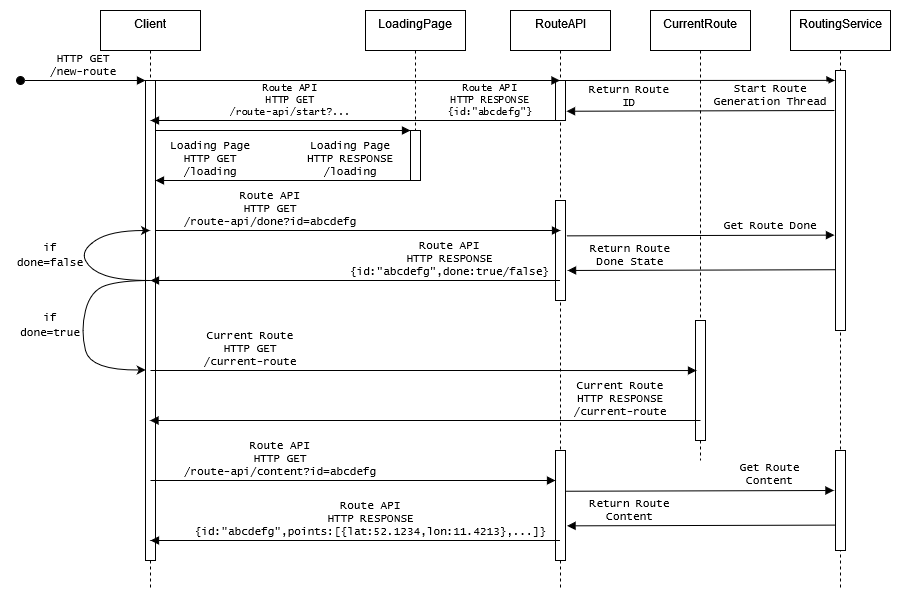

The diagram above was exported from draw.io. Its source (the exported page's mxGraphModel, read from the mxfile embedded in the PNG):
<mxGraphModel dx="1422" dy="780" grid="1" gridSize="10" guides="1" tooltips="1" connect="1" arrows="1" fold="1" page="1" pageScale="1" pageWidth="850" pageHeight="1100" math="0" shadow="0">
  <root>
    <mxCell id="0" />
    <mxCell id="1" parent="0" />
    <mxCell id="3nuBFxr9cyL0pnOWT2aG-1" value="Client" style="shape=umlLifeline;perimeter=lifelinePerimeter;container=1;collapsible=0;recursiveResize=0;rounded=0;shadow=0;strokeWidth=1;verticalAlign=top;" parent="1" vertex="1">
      <mxGeometry x="100" y="80" width="100" height="580" as="geometry" />
    </mxCell>
    <mxCell id="3nuBFxr9cyL0pnOWT2aG-2" value="" style="points=[];perimeter=orthogonalPerimeter;rounded=0;shadow=0;strokeWidth=1;" parent="3nuBFxr9cyL0pnOWT2aG-1" vertex="1">
      <mxGeometry x="45" y="70" width="10" height="480" as="geometry" />
    </mxCell>
    <mxCell id="3nuBFxr9cyL0pnOWT2aG-3" value="HTTP GET&#10;/new-route" style="verticalAlign=bottom;startArrow=oval;endArrow=block;startSize=8;shadow=0;strokeWidth=1;fontFamily=Lucida Console;" parent="3nuBFxr9cyL0pnOWT2aG-1" target="3nuBFxr9cyL0pnOWT2aG-2" edge="1">
      <mxGeometry relative="1" as="geometry">
        <mxPoint x="-80" y="70" as="sourcePoint" />
      </mxGeometry>
    </mxCell>
    <mxCell id="3nuBFxr9cyL0pnOWT2aG-5" value="LoadingPage" style="shape=umlLifeline;perimeter=lifelinePerimeter;container=1;collapsible=0;recursiveResize=0;rounded=0;shadow=0;strokeWidth=1;verticalAlign=top;" parent="1" vertex="1">
      <mxGeometry x="365" y="80" width="100" height="170" as="geometry" />
    </mxCell>
    <mxCell id="3nuBFxr9cyL0pnOWT2aG-6" value="" style="points=[];perimeter=orthogonalPerimeter;rounded=0;shadow=0;strokeWidth=1;" parent="3nuBFxr9cyL0pnOWT2aG-5" vertex="1">
      <mxGeometry x="45" y="120" width="10" height="50" as="geometry" />
    </mxCell>
    <mxCell id="RrPZDIBj5y_G5Iq-LGIt-33" value="Route API&#10;HTTP RESPONSE&#10;{id:&quot;abcdefg&quot;}" style="verticalAlign=bottom;endArrow=block;shadow=0;strokeWidth=1;fontFamily=Lucida Console;fontSize=10;" parent="3nuBFxr9cyL0pnOWT2aG-5" edge="1">
      <mxGeometry x="-0.679" relative="1" as="geometry">
        <mxPoint x="190" y="110" as="sourcePoint" />
        <mxPoint x="-215" y="110" as="targetPoint" />
        <Array as="points">
          <mxPoint x="-4.5" y="110" />
        </Array>
        <mxPoint as="offset" />
      </mxGeometry>
    </mxCell>
    <mxCell id="3nuBFxr9cyL0pnOWT2aG-8" value="Loading Page&#10;HTTP GET&#10;/loading" style="verticalAlign=bottom;endArrow=block;entryX=0;entryY=0;shadow=0;strokeWidth=1;fontFamily=Lucida Console;" parent="1" source="3nuBFxr9cyL0pnOWT2aG-2" target="3nuBFxr9cyL0pnOWT2aG-6" edge="1">
      <mxGeometry x="-0.5686" y="-50" relative="1" as="geometry">
        <mxPoint x="275" y="160" as="sourcePoint" />
        <mxPoint as="offset" />
      </mxGeometry>
    </mxCell>
    <mxCell id="3nuBFxr9cyL0pnOWT2aG-9" value="Loading Page&#10;HTTP RESPONSE&#10;/loading" style="verticalAlign=bottom;endArrow=block;shadow=0;strokeWidth=1;fontFamily=Lucida Console;" parent="1" source="3nuBFxr9cyL0pnOWT2aG-6" target="3nuBFxr9cyL0pnOWT2aG-2" edge="1">
      <mxGeometry x="-0.5294" relative="1" as="geometry">
        <mxPoint x="240" y="200" as="sourcePoint" />
        <mxPoint x="180" y="230" as="targetPoint" />
        <Array as="points">
          <mxPoint x="280" y="250" />
        </Array>
        <mxPoint as="offset" />
      </mxGeometry>
    </mxCell>
    <mxCell id="RrPZDIBj5y_G5Iq-LGIt-2" value="RouteAPI" style="shape=umlLifeline;perimeter=lifelinePerimeter;container=1;collapsible=0;recursiveResize=0;rounded=0;shadow=0;strokeWidth=1;verticalAlign=top;" parent="1" vertex="1">
      <mxGeometry x="510" y="80" width="100" height="580" as="geometry" />
    </mxCell>
    <mxCell id="RrPZDIBj5y_G5Iq-LGIt-4" value="" style="points=[];perimeter=orthogonalPerimeter;rounded=0;shadow=0;strokeWidth=1;" parent="RrPZDIBj5y_G5Iq-LGIt-2" vertex="1">
      <mxGeometry x="45" y="70" width="10" height="40" as="geometry" />
    </mxCell>
    <mxCell id="RrPZDIBj5y_G5Iq-LGIt-13" value="" style="points=[];perimeter=orthogonalPerimeter;rounded=0;shadow=0;strokeWidth=1;" parent="RrPZDIBj5y_G5Iq-LGIt-2" vertex="1">
      <mxGeometry x="45" y="440" width="10" height="110" as="geometry" />
    </mxCell>
    <mxCell id="RrPZDIBj5y_G5Iq-LGIt-27" value="" style="points=[];perimeter=orthogonalPerimeter;rounded=0;shadow=0;strokeWidth=1;" parent="RrPZDIBj5y_G5Iq-LGIt-2" vertex="1">
      <mxGeometry x="45" y="190" width="10" height="100" as="geometry" />
    </mxCell>
    <mxCell id="RrPZDIBj5y_G5Iq-LGIt-3" value="Route API&#10;HTTP GET&#10;/route-api/done?id=abcdefg" style="verticalAlign=bottom;endArrow=block;shadow=0;strokeWidth=1;fontFamily=Lucida Console;" parent="1" source="3nuBFxr9cyL0pnOWT2aG-2" edge="1">
      <mxGeometry x="-0.4321" relative="1" as="geometry">
        <mxPoint x="175" y="300" as="sourcePoint" />
        <mxPoint x="560" y="300" as="targetPoint" />
        <Array as="points">
          <mxPoint x="460" y="300" />
          <mxPoint x="560" y="300" />
        </Array>
        <mxPoint as="offset" />
      </mxGeometry>
    </mxCell>
    <mxCell id="RrPZDIBj5y_G5Iq-LGIt-5" value="Route API&#10;HTTP RESPONSE&#10;{id:&quot;abcdefg&quot;,done:true/false}" style="verticalAlign=bottom;endArrow=block;shadow=0;strokeWidth=1;fontFamily=Lucida Console;" parent="1" source="RrPZDIBj5y_G5Iq-LGIt-2" edge="1">
      <mxGeometry x="-0.4652" relative="1" as="geometry">
        <mxPoint x="485" y="350" as="sourcePoint" />
        <mxPoint x="150" y="350" as="targetPoint" />
        <Array as="points">
          <mxPoint x="365" y="350" />
        </Array>
        <mxPoint as="offset" />
      </mxGeometry>
    </mxCell>
    <mxCell id="RrPZDIBj5y_G5Iq-LGIt-7" value="CurrentRoute" style="shape=umlLifeline;perimeter=lifelinePerimeter;container=1;collapsible=0;recursiveResize=0;rounded=0;shadow=0;strokeWidth=1;verticalAlign=top;" parent="1" vertex="1">
      <mxGeometry x="650" y="80" width="100" height="450" as="geometry" />
    </mxCell>
    <mxCell id="RrPZDIBj5y_G5Iq-LGIt-8" value="" style="points=[];perimeter=orthogonalPerimeter;rounded=0;shadow=0;strokeWidth=1;" parent="RrPZDIBj5y_G5Iq-LGIt-7" vertex="1">
      <mxGeometry x="45" y="310" width="10" height="120" as="geometry" />
    </mxCell>
    <mxCell id="RrPZDIBj5y_G5Iq-LGIt-29" value="Return Route&#10;Done State" style="verticalAlign=bottom;endArrow=none;shadow=0;strokeWidth=1;fontFamily=Lucida Console;entryX=-0.208;entryY=0.151;entryDx=0;entryDy=0;entryPerimeter=0;endFill=0;startArrow=block;startFill=1;" parent="RrPZDIBj5y_G5Iq-LGIt-7" edge="1">
      <mxGeometry x="-0.5303" relative="1" as="geometry">
        <mxPoint x="-82.92000000000007" y="259.97" as="sourcePoint" />
        <mxPoint x="184.99999999999977" y="259.23" as="targetPoint" />
        <mxPoint as="offset" />
      </mxGeometry>
    </mxCell>
    <mxCell id="RrPZDIBj5y_G5Iq-LGIt-34" value="Return Route&#10;ID" style="verticalAlign=bottom;endArrow=none;shadow=0;strokeWidth=1;fontFamily=Lucida Console;entryX=-0.208;entryY=0.151;entryDx=0;entryDy=0;entryPerimeter=0;endFill=0;startArrow=block;startFill=1;" parent="RrPZDIBj5y_G5Iq-LGIt-7" edge="1">
      <mxGeometry x="-0.5303" relative="1" as="geometry">
        <mxPoint x="-83.96000000000004" y="100.74000000000004" as="sourcePoint" />
        <mxPoint x="183.9599999999998" y="100.00000000000003" as="targetPoint" />
        <mxPoint as="offset" />
      </mxGeometry>
    </mxCell>
    <mxCell id="RrPZDIBj5y_G5Iq-LGIt-11" value="Current Route&#10;HTTP GET&#10;/current-route" style="verticalAlign=bottom;endArrow=block;shadow=0;strokeWidth=1;fontFamily=Lucida Console;entryX=0.1;entryY=0.417;entryDx=0;entryDy=0;entryPerimeter=0;" parent="1" target="RrPZDIBj5y_G5Iq-LGIt-8" edge="1">
      <mxGeometry x="-0.6337" relative="1" as="geometry">
        <mxPoint x="150" y="440" as="sourcePoint" />
        <mxPoint x="555.0000000000002" y="440" as="targetPoint" />
        <Array as="points">
          <mxPoint x="455" y="440" />
        </Array>
        <mxPoint as="offset" />
      </mxGeometry>
    </mxCell>
    <mxCell id="RrPZDIBj5y_G5Iq-LGIt-12" value="Current Route&#10;HTTP RESPONSE&#10;/current-route" style="verticalAlign=bottom;endArrow=block;shadow=0;strokeWidth=1;fontFamily=Lucida Console;" parent="1" target="3nuBFxr9cyL0pnOWT2aG-1" edge="1">
      <mxGeometry x="-0.7092" relative="1" as="geometry">
        <mxPoint x="700" y="490" as="sourcePoint" />
        <mxPoint x="298" y="490" as="targetPoint" />
        <Array as="points">
          <mxPoint x="433" y="490" />
        </Array>
        <mxPoint as="offset" />
      </mxGeometry>
    </mxCell>
    <mxCell id="RrPZDIBj5y_G5Iq-LGIt-14" value="Route API&#10;HTTP GET&#10;/route-api/content?id=abcdefg" style="verticalAlign=bottom;endArrow=block;shadow=0;strokeWidth=1;fontFamily=Lucida Console;" parent="1" edge="1">
      <mxGeometry x="-0.358" relative="1" as="geometry">
        <mxPoint x="150" y="550" as="sourcePoint" />
        <mxPoint x="555.0000000000002" y="550" as="targetPoint" />
        <Array as="points">
          <mxPoint x="455" y="550" />
          <mxPoint x="555" y="550" />
        </Array>
        <mxPoint as="offset" />
      </mxGeometry>
    </mxCell>
    <mxCell id="RrPZDIBj5y_G5Iq-LGIt-15" value="Route API&#10;HTTP RESPONSE&#10;{id:&quot;abcdefg&quot;,points:[{lat:52.1234,lon:11.4213},...]}" style="verticalAlign=bottom;endArrow=block;shadow=0;strokeWidth=1;fontFamily=Lucida Console;" parent="1" edge="1">
      <mxGeometry x="-0.0745" relative="1" as="geometry">
        <mxPoint x="559.5" y="610" as="sourcePoint" />
        <mxPoint x="150" y="610" as="targetPoint" />
        <Array as="points">
          <mxPoint x="365" y="610" />
        </Array>
        <mxPoint as="offset" />
      </mxGeometry>
    </mxCell>
    <mxCell id="RrPZDIBj5y_G5Iq-LGIt-17" value="" style="curved=1;endArrow=classic;html=1;rounded=0;fontFamily=Lucida Console;" parent="1" source="3nuBFxr9cyL0pnOWT2aG-1" target="3nuBFxr9cyL0pnOWT2aG-1" edge="1">
      <mxGeometry width="50" height="50" relative="1" as="geometry">
        <mxPoint x="70" y="350" as="sourcePoint" />
        <mxPoint x="120" y="300" as="targetPoint" />
        <Array as="points">
          <mxPoint x="120" y="350" />
          <mxPoint x="90" y="340" />
          <mxPoint x="80" y="320" />
          <mxPoint x="110" y="300" />
        </Array>
      </mxGeometry>
    </mxCell>
    <mxCell id="RrPZDIBj5y_G5Iq-LGIt-18" value="&lt;font style=&quot;font-size: 11px;&quot;&gt;if done=false&lt;/font&gt;" style="text;html=1;strokeColor=none;fillColor=none;align=center;verticalAlign=middle;whiteSpace=wrap;rounded=0;fontFamily=Lucida Console;" parent="1" vertex="1">
      <mxGeometry x="20" y="310" width="60" height="30" as="geometry" />
    </mxCell>
    <mxCell id="RrPZDIBj5y_G5Iq-LGIt-19" value="" style="curved=1;endArrow=classic;html=1;rounded=0;fontFamily=Lucida Console;entryX=0.023;entryY=0.603;entryDx=0;entryDy=0;entryPerimeter=0;" parent="1" target="3nuBFxr9cyL0pnOWT2aG-2" edge="1">
      <mxGeometry width="50" height="50" relative="1" as="geometry">
        <mxPoint x="149.5" y="350" as="sourcePoint" />
        <mxPoint x="149.5" y="300" as="targetPoint" />
        <Array as="points">
          <mxPoint x="120" y="350" />
          <mxPoint x="90" y="360" />
          <mxPoint x="80" y="400" />
          <mxPoint x="90" y="440" />
        </Array>
      </mxGeometry>
    </mxCell>
    <mxCell id="RrPZDIBj5y_G5Iq-LGIt-20" value="&lt;font style=&quot;font-size: 11px;&quot;&gt;if done=true&lt;/font&gt;" style="text;html=1;strokeColor=none;fillColor=none;align=center;verticalAlign=middle;whiteSpace=wrap;rounded=0;fontFamily=Lucida Console;" parent="1" vertex="1">
      <mxGeometry x="20" y="380" width="60" height="30" as="geometry" />
    </mxCell>
    <mxCell id="RrPZDIBj5y_G5Iq-LGIt-24" value="Route API&#10;HTTP GET&#10;/route-api/start?..." style="verticalAlign=bottom;endArrow=block;shadow=0;strokeWidth=1;fontFamily=Lucida Console;fontSize=10;" parent="1" target="RrPZDIBj5y_G5Iq-LGIt-2" edge="1">
      <mxGeometry x="-0.3162" y="-40" relative="1" as="geometry">
        <mxPoint x="150" y="150" as="sourcePoint" />
        <mxPoint x="405" y="150" as="targetPoint" />
        <mxPoint as="offset" />
      </mxGeometry>
    </mxCell>
    <mxCell id="RrPZDIBj5y_G5Iq-LGIt-25" value="RoutingService" style="shape=umlLifeline;perimeter=lifelinePerimeter;container=1;collapsible=0;recursiveResize=0;rounded=0;shadow=0;strokeWidth=1;verticalAlign=top;" parent="1" vertex="1">
      <mxGeometry x="790" y="80" width="100" height="580" as="geometry" />
    </mxCell>
    <mxCell id="RrPZDIBj5y_G5Iq-LGIt-26" value="" style="points=[];perimeter=orthogonalPerimeter;rounded=0;shadow=0;strokeWidth=1;" parent="RrPZDIBj5y_G5Iq-LGIt-25" vertex="1">
      <mxGeometry x="45" y="60" width="10" height="260" as="geometry" />
    </mxCell>
    <mxCell id="RrPZDIBj5y_G5Iq-LGIt-30" value="" style="points=[];perimeter=orthogonalPerimeter;rounded=0;shadow=0;strokeWidth=1;" parent="RrPZDIBj5y_G5Iq-LGIt-25" vertex="1">
      <mxGeometry x="45" y="440" width="10" height="100" as="geometry" />
    </mxCell>
    <mxCell id="RrPZDIBj5y_G5Iq-LGIt-28" value="Get Route Done" style="verticalAlign=bottom;endArrow=block;shadow=0;strokeWidth=1;fontFamily=Lucida Console;entryX=-0.208;entryY=0.151;entryDx=0;entryDy=0;entryPerimeter=0;" parent="1" edge="1">
      <mxGeometry x="0.5259" y="1" relative="1" as="geometry">
        <mxPoint x="566.0400000000002" y="305.36" as="sourcePoint" />
        <mxPoint x="833.96" y="304.62" as="targetPoint" />
        <mxPoint as="offset" />
      </mxGeometry>
    </mxCell>
    <mxCell id="RrPZDIBj5y_G5Iq-LGIt-31" value="Return Route&#10;Content" style="verticalAlign=bottom;endArrow=none;shadow=0;strokeWidth=1;fontFamily=Lucida Console;entryX=-0.208;entryY=0.151;entryDx=0;entryDy=0;entryPerimeter=0;endFill=0;startArrow=block;startFill=1;" parent="1" edge="1">
      <mxGeometry x="-0.5303" relative="1" as="geometry">
        <mxPoint x="566.56" y="595.35" as="sourcePoint" />
        <mxPoint x="834.4799999999998" y="594.61" as="targetPoint" />
        <mxPoint as="offset" />
      </mxGeometry>
    </mxCell>
    <mxCell id="RrPZDIBj5y_G5Iq-LGIt-32" value="Get Route&#10;Content" style="verticalAlign=bottom;endArrow=block;shadow=0;strokeWidth=1;fontFamily=Lucida Console;entryX=-0.208;entryY=0.151;entryDx=0;entryDy=0;entryPerimeter=0;" parent="1" edge="1">
      <mxGeometry x="0.5259" y="1" relative="1" as="geometry">
        <mxPoint x="565.52" y="560.74" as="sourcePoint" />
        <mxPoint x="833.4399999999998" y="560" as="targetPoint" />
        <mxPoint as="offset" />
      </mxGeometry>
    </mxCell>
    <mxCell id="RrPZDIBj5y_G5Iq-LGIt-16" value="Start Route &#10;Generation Thread" style="verticalAlign=bottom;endArrow=block;shadow=0;strokeWidth=1;fontFamily=Lucida Console;entryX=-0.054;entryY=0.038;entryDx=0;entryDy=0;entryPerimeter=0;" parent="1" target="RrPZDIBj5y_G5Iq-LGIt-26" edge="1">
      <mxGeometry x="0.5215" y="-30" relative="1" as="geometry">
        <mxPoint x="565" y="150" as="sourcePoint" />
        <mxPoint x="810" y="150" as="targetPoint" />
        <mxPoint as="offset" />
      </mxGeometry>
    </mxCell>
  </root>
</mxGraphModel>